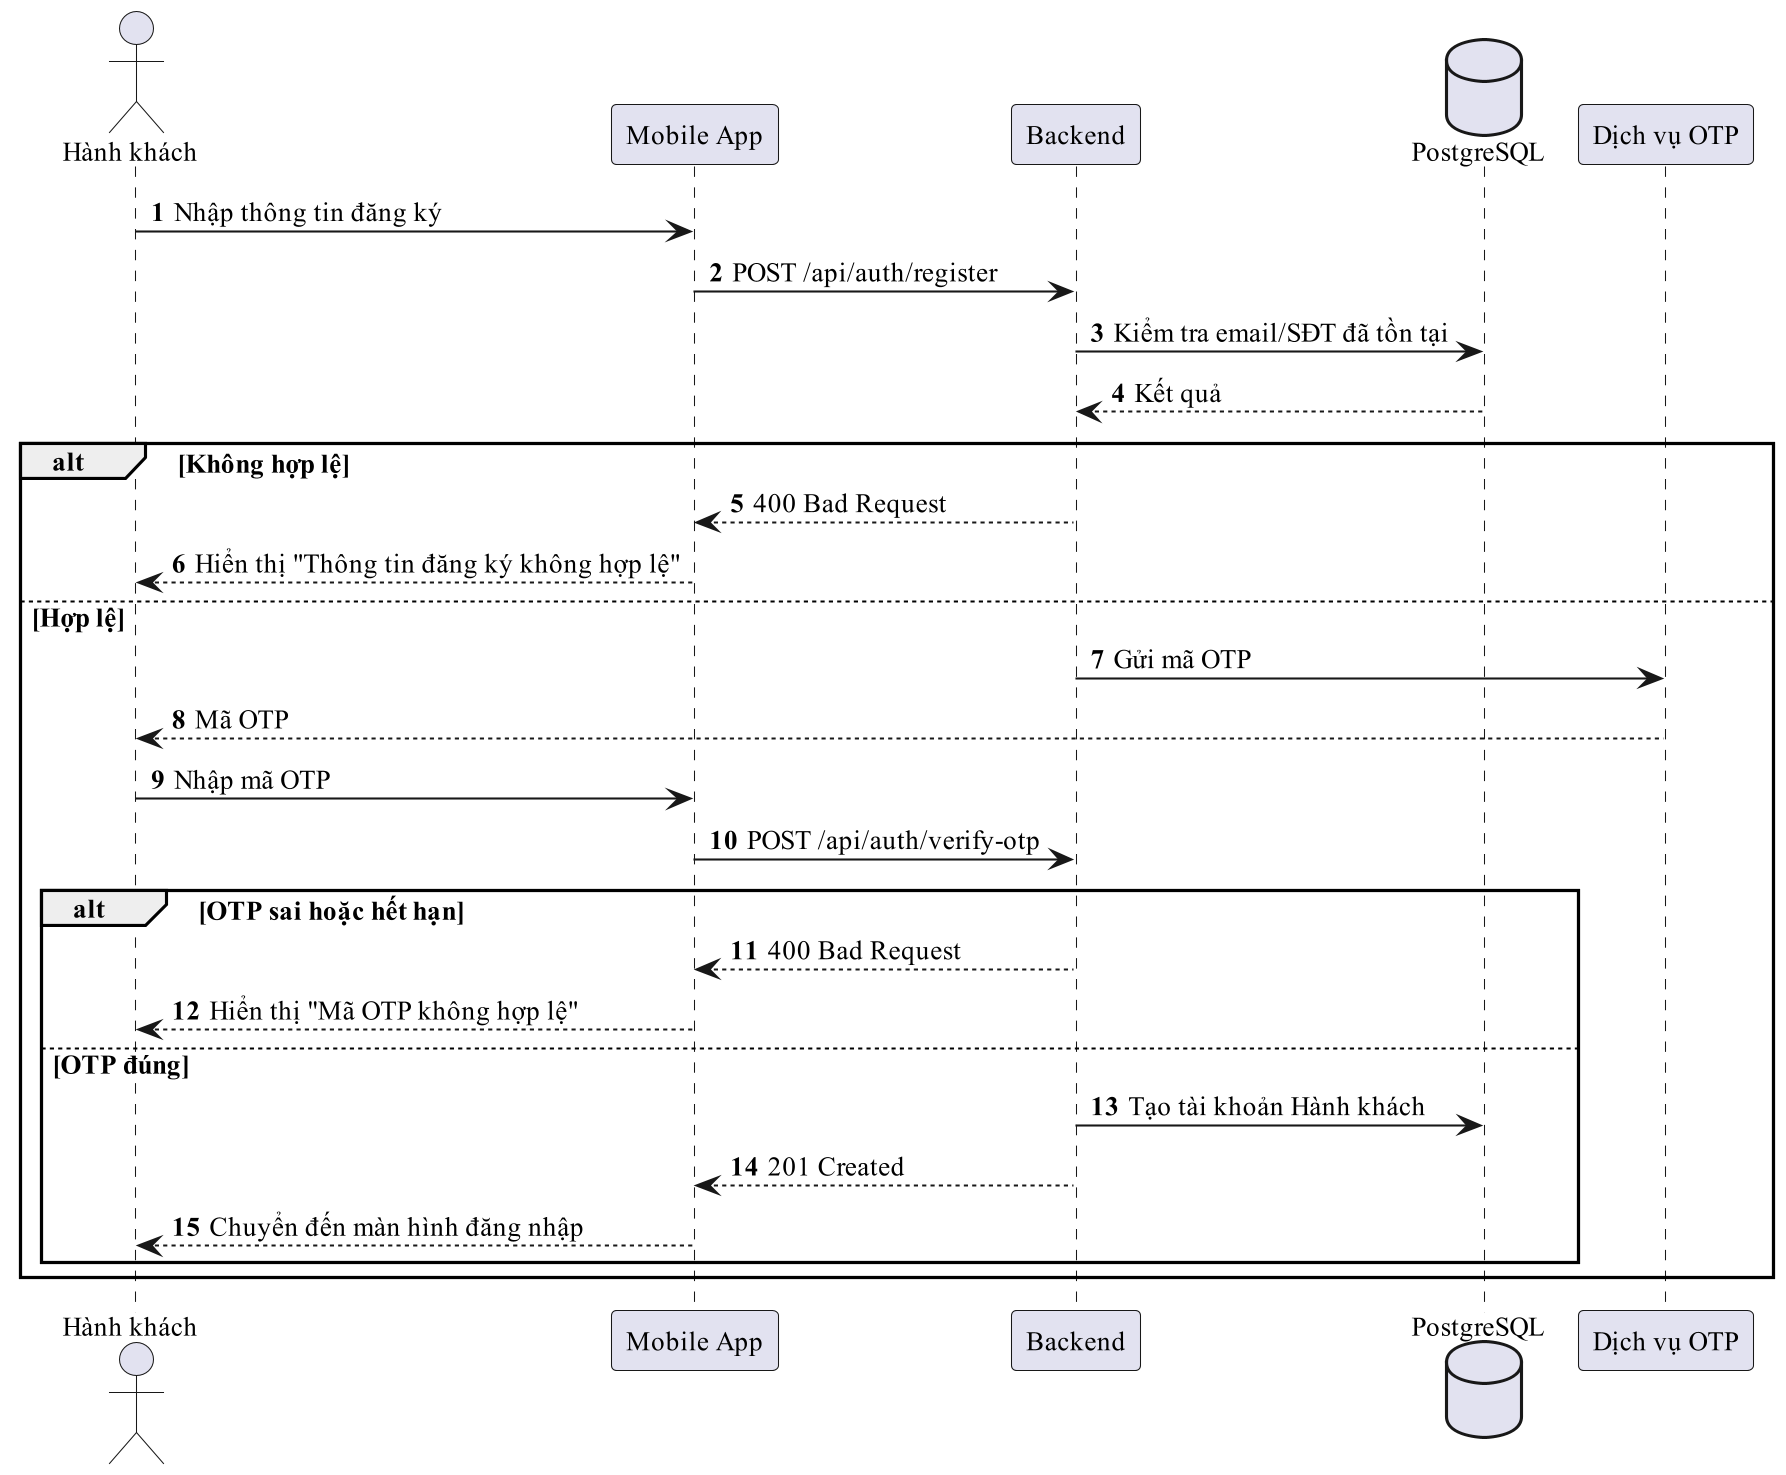

The diagram above was rendered by PlantUML. Its source (embedded in the PNG):
@startuml
!pragma layout smetana
skinparam dpi 200
skinparam defaultFontName "Times New Roman"
skinparam defaultFontSize 13
skinparam shadowing false
autonumber
actor "Hành khách" as P
participant "Mobile App" as C
participant "Backend" as B
database "PostgreSQL" as D
participant "Dịch vụ OTP" as E
P -> C : Nhập thông tin đăng ký
C -> B : POST /api/auth/register
B -> D : Kiểm tra email/SĐT đã tồn tại
D --> B : Kết quả
alt Không hợp lệ
  B --> C : 400 Bad Request
  C --> P : Hiển thị "Thông tin đăng ký không hợp lệ"
else Hợp lệ
  B -> E : Gửi mã OTP
  E --> P : Mã OTP
  P -> C : Nhập mã OTP
  C -> B : POST /api/auth/verify-otp
  alt OTP sai hoặc hết hạn
    B --> C : 400 Bad Request
    C --> P : Hiển thị "Mã OTP không hợp lệ"
  else OTP đúng
    B -> D : Tạo tài khoản Hành khách
    B --> C : 201 Created
    C --> P : Chuyển đến màn hình đăng nhập
  end
end
@enduml